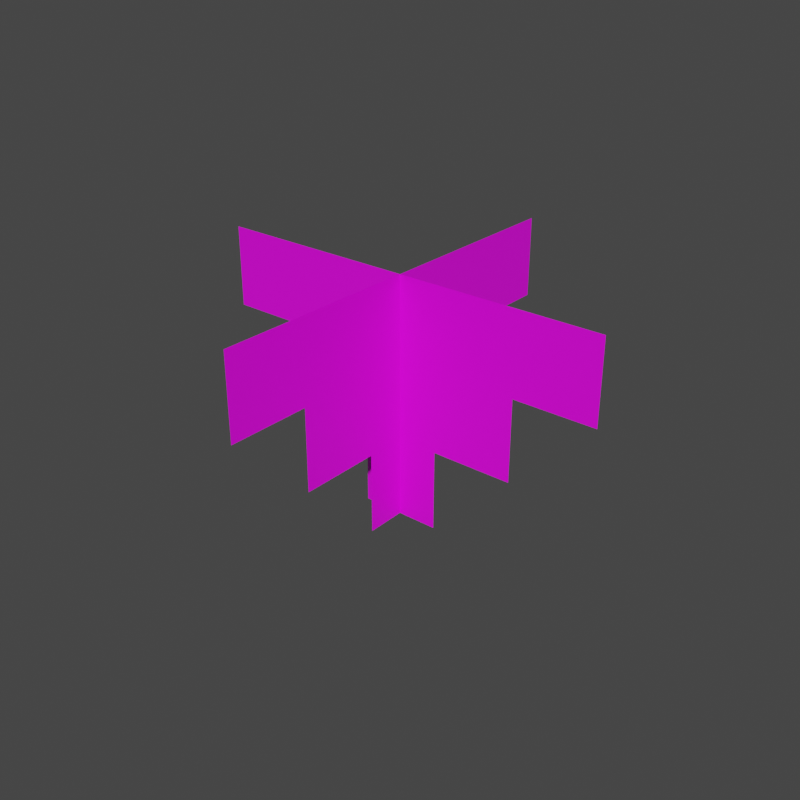 # Source: checkpoint_active.blend  (saved by Blender 3.0.42; exported with 4.5.12 LTS)
import bpy
from mathutils import Matrix  # noqa: F401  (used for matrix-valued properties, if any)

bpy.ops.wm.read_factory_settings(use_empty=True)
scene = bpy.context.scene
scene.name = 'Scene'

# ---- collections
col_collection = bpy.data.collections.new('Collection'); scene.collection.children.link(col_collection)

# ---- images (referenced by path relative to the original .blend; pixels are not part of the script)
import os
ASSET_DIR = os.environ.get("B2B_ASSET_DIR", "")  # directory of the original .blend (textures are referenced by path, not embedded)
HERE = os.path.dirname(os.path.abspath(__file__))  # packed textures are extracted next to this script under _unpacked/

def load_image(name, relpath, width, height, colorspace="sRGB"):
    """Load a texture the original file referenced (path relative to the .blend, or extracted next to this script)."""
    p = next((c for c in (os.path.join(HERE, relpath), os.path.join(ASSET_DIR, relpath)) if relpath and os.path.exists(c)), "")
    if p:
        img = bpy.data.images.load(p, check_existing=True)
        img.name = name
    else:  # same state as the original file: an image datablock whose file is absent (Cycles renders it pink)
        img = bpy.data.images.new(name, width, height)
        img.source = "FILE"
        img.filepath = "//" + (relpath or name)
    img.colorspace_settings.name = colorspace
    return img
img_checktex_png = load_image('checktex.png', 'Textures/checktex.png', 1024, 1024, 'sRGB')

# ---- materials (node trees are filled in below, after node groups)
mat_checktex2 = bpy.data.materials.new('checktex2')

# ---- material node trees
mat_checktex2.use_nodes = True; mat_checktex2.node_tree.nodes.clear()
_N = mat_checktex2.node_tree.nodes; _L = mat_checktex2.node_tree.links
n0 = _N.new('ShaderNodeBsdfPrincipled'); n0.name = 'Principled BSDF'; n0.location = (10, 300)
n0.distribution = 'GGX'
n0.subsurface_method = 'RANDOM_WALK_SKIN'
n0.inputs[3].default_value = 1.45
n0.inputs[27].default_value = (0.0, 0.0, 0.0, 1.0)
n0.inputs[28].default_value = 1.0
n1 = _N.new('ShaderNodeOutputMaterial'); n1.name = 'Material Output'; n1.location = (300, 300)
n2 = _N.new('ShaderNodeMapping'); n2.name = 'Mapping'; n2.location = (-434, 258)
n3 = _N.new('ShaderNodeTexCoord'); n3.name = 'Texture Coordinate'; n3.location = (-626, 222)
n4 = _N.new('ShaderNodeTexImage'); n4.name = 'Image Texture'; n4.location = (-260, 220)
n4.image = img_checktex_png
n4.interpolation = 'Closest'
_L.new(n0.outputs[0], n1.inputs[0])
_L.new(n3.outputs[2], n2.inputs[0])
_L.new(n2.outputs[0], n4.inputs[0])
_L.new(n4.outputs[0], n0.inputs[0])
n1.is_active_output = True

# ---- world
world_world = bpy.data.worlds.new('World'); scene.world = world_world
world_world.use_nodes = True; world_world.node_tree.nodes.clear()
_N = world_world.node_tree.nodes; _L = world_world.node_tree.links
n0 = _N.new('ShaderNodeOutputWorld'); n0.name = 'World Output'; n0.location = (300, 300)
n1 = _N.new('ShaderNodeBackground'); n1.name = 'Background'; n1.location = (10, 300)
n1.inputs[0].default_value = (0.05088, 0.05088, 0.05088, 1.0)
_L.new(n1.outputs[0], n0.inputs[0])
n0.is_active_output = True
world_world.color = (0.05088, 0.05088, 0.05088)
world_world.use_sun_shadow = False
world_world.sun_shadow_jitter_overblur = 0.0

# ---- meshes
me_plane = bpy.data.meshes.new('Plane')
me_plane.from_pydata([(-4.53e-08, -1.0, 0.6), (1.057e-07, 1.0, 0.6), (-4.53e-08, -0.2, -0.6), (-1.51e-08, 0.2, -0.6), (7.55e-08, 0.6, 0.6), (4.53e-08, 0.2, 0.6), (1.51e-08, -0.2, 0.6), (-1.51e-08, -0.6, 0.6), (-6.543e-08, -1.0, 0.2), (8.556e-08, 1.0, 0.2), (-5.537e-08, -0.6, -0.2), (-3.523e-08, -0.6, 0.2), (-2.517e-08, -0.2, -0.2), (-5.033e-09, -0.2, 0.2), (5.033e-09, 0.2, -0.2), (2.517e-08, 0.2, 0.2), (3.523e-08, 0.6, -0.2), (5.537e-08, 0.6, 0.2)], [], [(17, 9, 1, 4), (8, 11, 7, 0), (11, 13, 6, 7), (13, 15, 5, 6), (15, 17, 4, 5), (14, 16, 17, 15), (2, 3, 14, 12), (12, 14, 15, 13), (10, 12, 13, 11)])
_uv = me_plane.uv_layers.new(name='UVMap')
_uv.uv.foreach_set('vector', [0.4167, 0.8333, 0.5, 0.8333, 0.5, 0.9167, 0.4167, 0.9167, 0.08333, 0.8333, 0.1667, 0.8333, 0.1667, 0.9167, 0.08333, 0.9167, 0.1667, 0.8333, 0.25, 0.8333, 0.25, 0.9167, 0.1667, 0.9167, 0.25, 0.8333, 0.3333, 0.8333, 0.3333, 0.9167, 0.25, 0.9167, 0.3333, 0.8333, 0.4167, 0.8333, 0.4167, 0.9167, 0.3333, 0.9167, 0.3333, 0.75, 0.4167, 0.75, 0.4167, 0.8333, 0.3333, 0.8333, 0.25, 0.6667, 0.3333, 0.6667, 0.3333, 0.75, 0.25, 0.75, 0.25, 0.75, 0.3333, 0.75, 0.3333, 0.8333, 0.25, 0.8333, 0.1667, 0.75, 0.25, 0.75, 0.25, 0.8333, 0.1667, 0.8333])
me_plane.materials.append(mat_checktex2)
me_plane.use_remesh_fix_poles = True
me_plane.use_remesh_preserve_attributes = False
me_plane.update()
me_plane_001 = bpy.data.meshes.new('Plane.001')
me_plane_001.from_pydata([(-4.53e-08, -1.0, 0.6), (1.057e-07, 1.0, 0.6), (-4.53e-08, -0.2, -0.6), (-1.51e-08, 0.2, -0.6), (7.55e-08, 0.6, 0.6), (4.53e-08, 0.2, 0.6), (1.51e-08, -0.2, 0.6), (-1.51e-08, -0.6, 0.6), (-6.543e-08, -1.0, 0.2), (8.556e-08, 1.0, 0.2), (-5.537e-08, -0.6, -0.2), (-3.523e-08, -0.6, 0.2), (-2.517e-08, -0.2, -0.2), (-5.033e-09, -0.2, 0.2), (5.033e-09, 0.2, -0.2), (2.517e-08, 0.2, 0.2), (3.523e-08, 0.6, -0.2), (5.537e-08, 0.6, 0.2)], [], [(17, 9, 1, 4), (8, 11, 7, 0), (11, 13, 6, 7), (13, 15, 5, 6), (15, 17, 4, 5), (14, 16, 17, 15), (2, 3, 14, 12), (12, 14, 15, 13), (10, 12, 13, 11)])
_uv = me_plane_001.uv_layers.new(name='UVMap')
_uv.uv.foreach_set('vector', [0.4167, 0.8333, 0.5, 0.8333, 0.5, 0.9167, 0.4167, 0.9167, 0.08333, 0.8333, 0.1667, 0.8333, 0.1667, 0.9167, 0.08333, 0.9167, 0.1667, 0.8333, 0.25, 0.8333, 0.25, 0.9167, 0.1667, 0.9167, 0.25, 0.8333, 0.3333, 0.8333, 0.3333, 0.9167, 0.25, 0.9167, 0.3333, 0.8333, 0.4167, 0.8333, 0.4167, 0.9167, 0.3333, 0.9167, 0.3333, 0.75, 0.4167, 0.75, 0.4167, 0.8333, 0.3333, 0.8333, 0.25, 0.6667, 0.3333, 0.6667, 0.3333, 0.75, 0.25, 0.75, 0.25, 0.75, 0.3333, 0.75, 0.3333, 0.8333, 0.25, 0.8333, 0.1667, 0.75, 0.25, 0.75, 0.25, 0.8333, 0.1667, 0.8333])
me_plane_001.materials.append(mat_checktex2)
me_plane_001.use_remesh_fix_poles = True
me_plane_001.use_remesh_preserve_attributes = False
me_plane_001.update()

# ---- objects
ob_plane = bpy.data.objects.new('Plane', me_plane)
ob_plane_001 = bpy.data.objects.new('Plane.001', me_plane_001)

# ---- transforms, parenting, visibility, modifiers, constraints
ob_plane.location = (0.0, 0.0, 0.0)
ob_plane_001.location = (0.0, 0.0, 0.0)
ob_plane_001.rotation_euler = (0.0, -0.0, -1.571)

# ---- collection membership
col_collection.objects.link(ob_plane)
col_collection.objects.link(ob_plane_001)

# ---- scene / render settings (as saved in the file)
scene.frame_start = 1; scene.frame_end = 250; scene.frame_set(1)
scene.render.engine = 'CYCLES'
scene.render.resolution_x = 1080
scene.cycles.sampling_pattern = 'TABULATED_SOBOL'
scene.cycles.use_light_tree = False
scene.view_settings.view_transform = 'Filmic'
bpy.context.view_layer.update()

# ---- added for rendering (the .blend has no active camera and no usable light): camera, sun
cam_auto = bpy.data.cameras.new('AutoCamera')
cam_auto.lens = 50.0
cam_auto.sensor_width = 36.0
cam_auto.clip_end = 1000.0
ob_auto_camera = bpy.data.objects.new('AutoCamera', cam_auto)
scene.collection.objects.link(ob_auto_camera)
ob_auto_camera.location = (2.84271, -3.41126, 2.27417)
ob_auto_camera.rotation_euler = (1.09748, -7.21219e-08, 0.694738)
scene.camera = ob_auto_camera
light_auto_sun = bpy.data.lights.new('AutoSun', 'SUN')
light_auto_sun.energy = 3.0
light_auto_sun.angle = 0.0523599
ob_auto_sun = bpy.data.objects.new('AutoSun', light_auto_sun)
scene.collection.objects.link(ob_auto_sun)
ob_auto_sun.rotation_euler = (0.872665, 0.174533, 0.523599)
bpy.context.view_layer.update()
